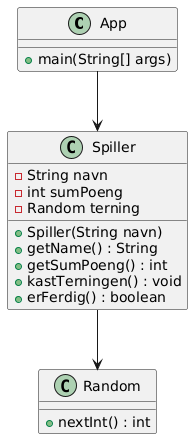

The diagram above was rendered by PlantUML. Its source (embedded in the PNG):
@startuml
class App {
    +main(String[] args)
}

class Spiller {
    -String navn
    -int sumPoeng
    -Random terning
    +Spiller(String navn)
    +getName() : String
    +getSumPoeng() : int
    +kastTerningen() : void
    +erFerdig() : boolean
}

class Random {
    +nextInt() : int
}

App --> Spiller
Spiller --> Random
@enduml